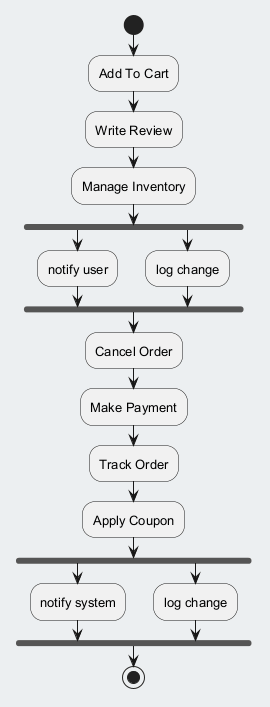

The diagram above was rendered by PlantUML. Its source (embedded in the PNG):
@startuml
skinparam backgroundColor #ECEFF1
skinparam classBackgroundColor #FFFFFF
skinparam classBorderColor #455A64
skinparam defaultFontSize 13
start
:Add To Cart;
:Write Review;
:Manage Inventory;
fork
:notify user;
fork again
:log change;
end fork
:Cancel Order;
:Make Payment;
:Track Order;
:Apply Coupon;
fork
:notify system;
fork again
:log change;
end fork
stop
@enduml